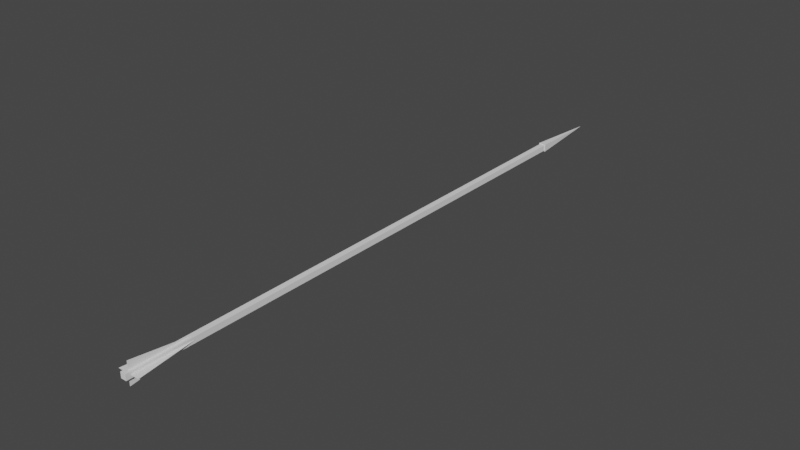 # Source: ArrowMesh.blend  (saved by Blender 2.81.16; exported with 4.5.12 LTS)
import bpy
from mathutils import Matrix  # noqa: F401  (used for matrix-valued properties, if any)

bpy.ops.wm.read_factory_settings(use_empty=True)
scene = bpy.context.scene
scene.name = 'Scene'

# ---- collections
col_collection = bpy.data.collections.new('Collection'); scene.collection.children.link(col_collection)

# ---- world
world_world = bpy.data.worlds.new('World'); scene.world = world_world
world_world.use_nodes = True; world_world.node_tree.nodes.clear()
_N = world_world.node_tree.nodes; _L = world_world.node_tree.links
n0 = _N.new('ShaderNodeOutputWorld'); n0.name = 'World Output'; n0.location = (300, 300)
n1 = _N.new('ShaderNodeBackground'); n1.name = 'Background'; n1.location = (10, 300)
n1.inputs[0].default_value = (0.05088, 0.05088, 0.05088, 1.0)
_L.new(n1.outputs[0], n0.inputs[0])
n0.is_active_output = True
world_world.color = (0.05088, 0.05088, 0.05088)
world_world.use_sun_shadow = False
world_world.sun_shadow_jitter_overblur = 0.0

# ---- meshes
me_cone = bpy.data.meshes.new('Cone')
me_cone.from_pydata([(0.0, 1.0, -1.0), (1.0, -4.371e-08, -1.0), (-8.742e-08, -1.0, -1.0), (-1.0, 1.192e-08, -1.0), (0.0, 0.0, 1.0), (4.536e-14, 0.7649, -15.12), (-0.7649, -1.28e-06, -15.12), (4.536e-14, 0.7649, -0.9232), (-0.7649, -8.766e-08, -0.9232), (0.7649, -1.28e-06, -15.12), (4.536e-14, -0.7649, -15.12), (0.7649, -8.766e-08, -0.9232), (4.536e-14, -0.7649, -0.9232), (0.05214, -0.08647, -15.0), (1.449, -1.483, -15.0), (0.05214, -0.08647, -13.0), (0.08647, -0.05214, -15.0), (1.483, -1.449, -15.0), (0.08647, -0.05214, -13.0), (0.08647, 0.05214, -15.0), (1.483, 1.449, -15.0), (0.08647, 0.05214, -13.0), (0.05214, 0.08647, -15.0), (1.449, 1.483, -15.0), (0.05214, 0.08647, -13.0), (-0.08647, -0.05214, -15.0), (-1.483, -1.449, -15.0), (-0.08647, -0.05214, -13.0), (-0.05214, -0.08647, -15.0), (-1.449, -1.483, -15.0), (-0.05214, -0.08647, -13.0), (-0.05214, 0.08647, -15.0), (-1.449, 1.483, -15.0), (-0.05214, 0.08647, -13.0), (-0.08647, 0.05214, -15.0), (-1.483, 1.449, -15.0), (-0.08647, 0.05214, -13.0)], [], [(0, 4, 1), (1, 4, 2), (2, 4, 3), (3, 4, 0), (0, 1, 2, 3), (5, 6, 8, 7), (7, 8, 12, 11), (11, 12, 10, 9), (9, 10, 6, 5), (7, 11, 9, 5), (12, 8, 6, 10), (15, 14, 17, 18), (13, 14, 15), (16, 18, 17), (16, 17, 14, 13), (15, 18, 16, 13), (21, 20, 23, 24), (19, 20, 21), (22, 24, 23), (22, 23, 20, 19), (21, 24, 22, 19), (27, 26, 29, 30), (25, 26, 27), (28, 30, 29), (28, 29, 26, 25), (27, 30, 28, 25), (33, 32, 35, 36), (31, 32, 33), (34, 36, 35), (34, 35, 32, 31), (33, 36, 34, 31)])
_uv = me_cone.uv_layers.new(name='UVMap')
_uv.uv.foreach_set('vector', [0.25, 0.49, 0.25, 0.25, 0.49, 0.25, 0.49, 0.25, 0.25, 0.25, 0.25, 0.01, 0.25, 0.01, 0.25, 0.25, 0.01, 0.25, 0.01, 0.25, 0.25, 0.25, 0.25, 0.49, 0.75, 0.49, 0.99, 0.25, 0.75, 0.01, 0.51, 0.25, 0.375, 0.0, 0.625, 0.0, 0.625, 0.25, 0.375, 0.25, 0.375, 0.25, 0.625, 0.25, 0.625, 0.5, 0.375, 0.5, 0.375, 0.5, 0.625, 0.5, 0.625, 0.75, 0.375, 0.75, 0.375, 0.75, 0.625, 0.75, 0.625, 1.0, 0.375, 1.0, 0.125, 0.5, 0.375, 0.5, 0.375, 0.75, 0.125, 0.75, 0.625, 0.5, 0.875, 0.5, 0.875, 0.75, 0.625, 0.75, 0.125, 0.5, 0.625, 1.0, 0.625, 0.75, 0.375, 0.5, 0.375, 1.0, 0.625, 1.0, 0.125, 0.5, 0.375, 0.75, 0.375, 0.5, 0.625, 0.75, 0.375, 0.75, 0.625, 0.75, 0.625, 1.0, 0.375, 1.0, 0.125, 0.5, 0.375, 0.5, 0.375, 0.75, 0.125, 0.75, 0.125, 0.5, 0.625, 1.0, 0.625, 0.75, 0.375, 0.5, 0.375, 1.0, 0.625, 1.0, 0.125, 0.5, 0.375, 0.75, 0.375, 0.5, 0.625, 0.75, 0.375, 0.75, 0.625, 0.75, 0.625, 1.0, 0.375, 1.0, 0.125, 0.5, 0.375, 0.5, 0.375, 0.75, 0.125, 0.75, 0.125, 0.5, 0.625, 1.0, 0.625, 0.75, 0.375, 0.5, 0.375, 1.0, 0.625, 1.0, 0.125, 0.5, 0.375, 0.75, 0.375, 0.5, 0.625, 0.75, 0.375, 0.75, 0.625, 0.75, 0.625, 1.0, 0.375, 1.0, 0.125, 0.5, 0.375, 0.5, 0.375, 0.75, 0.125, 0.75, 0.125, 0.5, 0.625, 1.0, 0.625, 0.75, 0.375, 0.5, 0.375, 1.0, 0.625, 1.0, 0.125, 0.5, 0.375, 0.75, 0.375, 0.5, 0.625, 0.75, 0.375, 0.75, 0.625, 0.75, 0.625, 1.0, 0.375, 1.0, 0.125, 0.5, 0.375, 0.5, 0.375, 0.75, 0.125, 0.75])
me_cone.use_remesh_fix_poles = True
me_cone.use_remesh_preserve_attributes = False
me_cone.use_mirror_vertex_groups = False
me_cone.update()

# ---- objects
ob_cone = bpy.data.objects.new('Cone', me_cone)

# ---- transforms, parenting, visibility, modifiers, constraints
ob_cone.location = (0.0, 8.023, 0.0)
ob_cone.rotation_euler = (4.712, 0.7854, 0.0)
ob_cone.scale = (0.1399, 0.1399, 1.0)
ob_cone.lineart.crease_threshold = 0.0

# ---- collection membership
col_collection.objects.link(ob_cone)

# ---- scene / render settings (as saved in the file)
scene.frame_start = 1; scene.frame_end = 250; scene.frame_set(1)
scene.render.engine = 'BLENDER_EEVEE_NEXT'
scene.cycles.use_denoising = False
scene.cycles.samples = 128
scene.cycles.sampling_pattern = 'TABULATED_SOBOL'
scene.cycles.use_adaptive_sampling = False
scene.cycles.use_light_tree = False
scene.view_settings.view_transform = 'Filmic'
bpy.context.view_layer.update()

# ---- added for rendering (the .blend has no active camera and no usable light): camera, sun
cam_auto = bpy.data.cameras.new('AutoCamera')
cam_auto.lens = 50.0
cam_auto.sensor_width = 36.0
cam_auto.clip_end = 1000.0
ob_auto_camera = bpy.data.objects.new('AutoCamera', cam_auto)
scene.collection.objects.link(ob_auto_camera)
ob_auto_camera.location = (14.9372, -16.963, 11.9497)
ob_auto_camera.rotation_euler = (1.09748, -7.21219e-08, 0.694738)
scene.camera = ob_auto_camera
light_auto_sun = bpy.data.lights.new('AutoSun', 'SUN')
light_auto_sun.energy = 3.0
light_auto_sun.angle = 0.0523599
ob_auto_sun = bpy.data.objects.new('AutoSun', light_auto_sun)
scene.collection.objects.link(ob_auto_sun)
ob_auto_sun.rotation_euler = (0.872665, 0.174533, 0.523599)
bpy.context.view_layer.update()
